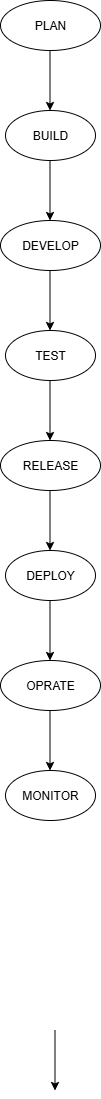

The diagram above was exported from draw.io. Its source (the exported page's mxGraphModel, read from the mxfile embedded in the PNG):
<mxGraphModel dx="714" dy="379" grid="1" gridSize="10" guides="1" tooltips="1" connect="1" arrows="1" fold="1" page="1" pageScale="1" pageWidth="850" pageHeight="1100" math="0" shadow="0">
  <root>
    <mxCell id="0" />
    <mxCell id="1" parent="0" />
    <mxCell id="dNDfbSdHYkhuujTEFJIY-1" value="" style="ellipse;whiteSpace=wrap;html=1;" vertex="1" parent="1">
      <mxGeometry x="320" y="20" width="100" height="50" as="geometry" />
    </mxCell>
    <mxCell id="dNDfbSdHYkhuujTEFJIY-2" value="" style="endArrow=classic;html=1;rounded=0;" edge="1" parent="1">
      <mxGeometry width="50" height="50" relative="1" as="geometry">
        <mxPoint x="369.5" y="70" as="sourcePoint" />
        <mxPoint x="369.5" y="130" as="targetPoint" />
      </mxGeometry>
    </mxCell>
    <mxCell id="dNDfbSdHYkhuujTEFJIY-3" value="" style="ellipse;whiteSpace=wrap;html=1;" vertex="1" parent="1">
      <mxGeometry x="325" y="130" width="90" height="50" as="geometry" />
    </mxCell>
    <mxCell id="dNDfbSdHYkhuujTEFJIY-4" value="" style="endArrow=classic;html=1;rounded=0;" edge="1" parent="1">
      <mxGeometry width="50" height="50" relative="1" as="geometry">
        <mxPoint x="369.5" y="180" as="sourcePoint" />
        <mxPoint x="369.5" y="240" as="targetPoint" />
      </mxGeometry>
    </mxCell>
    <mxCell id="dNDfbSdHYkhuujTEFJIY-5" value="" style="ellipse;whiteSpace=wrap;html=1;" vertex="1" parent="1">
      <mxGeometry x="320" y="240" width="100" height="50" as="geometry" />
    </mxCell>
    <mxCell id="dNDfbSdHYkhuujTEFJIY-6" value="" style="endArrow=classic;html=1;rounded=0;" edge="1" parent="1">
      <mxGeometry width="50" height="50" relative="1" as="geometry">
        <mxPoint x="369.5" y="290" as="sourcePoint" />
        <mxPoint x="369.5" y="350" as="targetPoint" />
      </mxGeometry>
    </mxCell>
    <mxCell id="dNDfbSdHYkhuujTEFJIY-7" value="" style="ellipse;whiteSpace=wrap;html=1;" vertex="1" parent="1">
      <mxGeometry x="325" y="350" width="90" height="50" as="geometry" />
    </mxCell>
    <mxCell id="dNDfbSdHYkhuujTEFJIY-8" value="" style="endArrow=classic;html=1;rounded=0;" edge="1" parent="1">
      <mxGeometry width="50" height="50" relative="1" as="geometry">
        <mxPoint x="369.5" y="400" as="sourcePoint" />
        <mxPoint x="369.5" y="460" as="targetPoint" />
      </mxGeometry>
    </mxCell>
    <mxCell id="dNDfbSdHYkhuujTEFJIY-9" value="" style="ellipse;whiteSpace=wrap;html=1;" vertex="1" parent="1">
      <mxGeometry x="320" y="460" width="100" height="50" as="geometry" />
    </mxCell>
    <mxCell id="dNDfbSdHYkhuujTEFJIY-10" value="" style="endArrow=classic;html=1;rounded=0;" edge="1" parent="1">
      <mxGeometry width="50" height="50" relative="1" as="geometry">
        <mxPoint x="369.5" y="510" as="sourcePoint" />
        <mxPoint x="369.5" y="570" as="targetPoint" />
      </mxGeometry>
    </mxCell>
    <mxCell id="dNDfbSdHYkhuujTEFJIY-11" value="" style="ellipse;whiteSpace=wrap;html=1;" vertex="1" parent="1">
      <mxGeometry x="325" y="570" width="90" height="50" as="geometry" />
    </mxCell>
    <mxCell id="dNDfbSdHYkhuujTEFJIY-12" value="" style="endArrow=classic;html=1;rounded=0;" edge="1" parent="1">
      <mxGeometry width="50" height="50" relative="1" as="geometry">
        <mxPoint x="369.5" y="620" as="sourcePoint" />
        <mxPoint x="369.5" y="680" as="targetPoint" />
      </mxGeometry>
    </mxCell>
    <mxCell id="dNDfbSdHYkhuujTEFJIY-13" value="" style="ellipse;whiteSpace=wrap;html=1;" vertex="1" parent="1">
      <mxGeometry x="320" y="680" width="100" height="50" as="geometry" />
    </mxCell>
    <mxCell id="dNDfbSdHYkhuujTEFJIY-14" value="" style="endArrow=classic;html=1;rounded=0;" edge="1" parent="1">
      <mxGeometry width="50" height="50" relative="1" as="geometry">
        <mxPoint x="369.5" y="730" as="sourcePoint" />
        <mxPoint x="369.5" y="790" as="targetPoint" />
      </mxGeometry>
    </mxCell>
    <mxCell id="dNDfbSdHYkhuujTEFJIY-15" value="" style="ellipse;whiteSpace=wrap;html=1;" vertex="1" parent="1">
      <mxGeometry x="325" y="790" width="90" height="50" as="geometry" />
    </mxCell>
    <mxCell id="dNDfbSdHYkhuujTEFJIY-20" value="" style="endArrow=classic;html=1;rounded=0;" edge="1" parent="1">
      <mxGeometry width="50" height="50" relative="1" as="geometry">
        <mxPoint x="374.5" y="1050" as="sourcePoint" />
        <mxPoint x="374.5" y="1110" as="targetPoint" />
      </mxGeometry>
    </mxCell>
    <mxCell id="dNDfbSdHYkhuujTEFJIY-21" value="PLAN" style="text;html=1;align=center;verticalAlign=middle;whiteSpace=wrap;rounded=0;" vertex="1" parent="1">
      <mxGeometry x="340" y="30" width="60" height="30" as="geometry" />
    </mxCell>
    <mxCell id="dNDfbSdHYkhuujTEFJIY-23" value="BUILD" style="text;html=1;align=center;verticalAlign=middle;whiteSpace=wrap;rounded=0;" vertex="1" parent="1">
      <mxGeometry x="340" y="140" width="60" height="30" as="geometry" />
    </mxCell>
    <mxCell id="dNDfbSdHYkhuujTEFJIY-24" value="DEVELOP" style="text;html=1;align=center;verticalAlign=middle;whiteSpace=wrap;rounded=0;" vertex="1" parent="1">
      <mxGeometry x="340" y="250" width="60" height="30" as="geometry" />
    </mxCell>
    <mxCell id="dNDfbSdHYkhuujTEFJIY-25" value="RELEASE" style="text;html=1;align=center;verticalAlign=middle;whiteSpace=wrap;rounded=0;" vertex="1" parent="1">
      <mxGeometry x="340" y="470" width="60" height="30" as="geometry" />
    </mxCell>
    <mxCell id="dNDfbSdHYkhuujTEFJIY-26" value="TEST" style="text;html=1;align=center;verticalAlign=middle;whiteSpace=wrap;rounded=0;" vertex="1" parent="1">
      <mxGeometry x="340" y="360" width="60" height="30" as="geometry" />
    </mxCell>
    <mxCell id="dNDfbSdHYkhuujTEFJIY-27" value="DEPLOY" style="text;html=1;align=center;verticalAlign=middle;whiteSpace=wrap;rounded=0;" vertex="1" parent="1">
      <mxGeometry x="340" y="580" width="60" height="30" as="geometry" />
    </mxCell>
    <mxCell id="dNDfbSdHYkhuujTEFJIY-29" value="OPRATE" style="text;html=1;align=center;verticalAlign=middle;whiteSpace=wrap;rounded=0;" vertex="1" parent="1">
      <mxGeometry x="340" y="690" width="60" height="30" as="geometry" />
    </mxCell>
    <mxCell id="dNDfbSdHYkhuujTEFJIY-30" value="MONITOR" style="text;html=1;align=center;verticalAlign=middle;whiteSpace=wrap;rounded=0;" vertex="1" parent="1">
      <mxGeometry x="340" y="800" width="60" height="30" as="geometry" />
    </mxCell>
  </root>
</mxGraphModel>